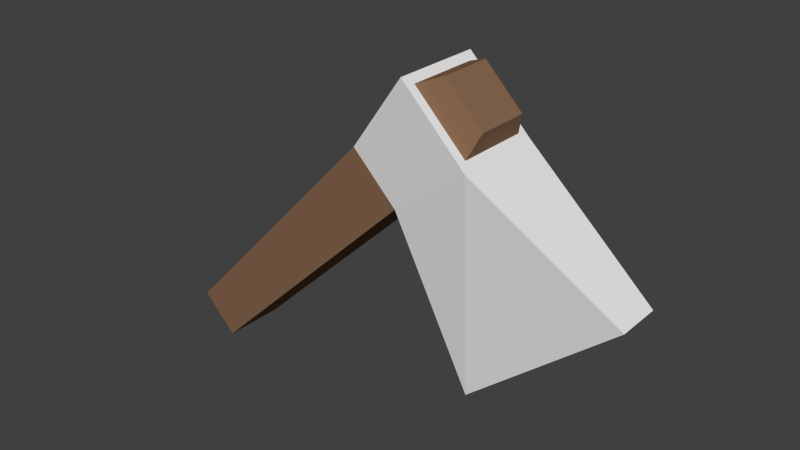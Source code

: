 # Source: chop.blend  (saved by Blender 2.75.0; exported with 4.5.12 LTS)
import bpy
from mathutils import Matrix  # noqa: F401  (used for matrix-valued properties, if any)

bpy.ops.wm.read_factory_settings(use_empty=True)
scene = bpy.context.scene
scene.name = 'Scene'

# ---- collections
col_collection_1 = bpy.data.collections.new('Collection 1'); scene.collection.children.link(col_collection_1)

# ---- materials (node trees are filled in below, after node groups)
mat_metalmat = bpy.data.materials.new('MetalMat')
mat_metalmat.alpha_threshold = 0.0
mat_metalmat.roughness = 0.5
mat_woodmat = bpy.data.materials.new('WoodMat')
mat_woodmat.alpha_threshold = 0.0
mat_woodmat.roughness = 0.5

# ---- material node trees
mat_metalmat.use_nodes = True; mat_metalmat.node_tree.nodes.clear()
_N = mat_metalmat.node_tree.nodes; _L = mat_metalmat.node_tree.links
n0 = _N.new('ShaderNodeOutputMaterial'); n0.name = 'Material Output'; n0.location = (300, 300)
n1 = _N.new('ShaderNodeBsdfDiffuse'); n1.name = 'Diffuse BSDF'; n1.location = (10, 300)
_L.new(n1.outputs[0], n0.inputs[0])
n0.is_active_output = True
mat_woodmat.use_nodes = True; mat_woodmat.node_tree.nodes.clear()
_N = mat_woodmat.node_tree.nodes; _L = mat_woodmat.node_tree.links
n0 = _N.new('ShaderNodeOutputMaterial'); n0.name = 'Material Output'; n0.location = (300, 300)
n1 = _N.new('ShaderNodeBsdfDiffuse'); n1.name = 'Diffuse BSDF'; n1.location = (10, 300)
n1.inputs[0].default_value = (0.2396, 0.1358, 0.07667, 1.0)
_L.new(n1.outputs[0], n0.inputs[0])
n0.is_active_output = True

# ---- world
world_world = bpy.data.worlds.new('World'); scene.world = world_world
world_world.color = (0.05088, 0.05088, 0.05088)
world_world.use_sun_shadow = False
world_world.sun_shadow_jitter_overblur = 0.0
world_world.cycles.sampling_method = 'MANUAL'
world_world.cycles.sample_map_resolution = 256

# ---- meshes
me_cube_001 = bpy.data.meshes.new('Cube.001')
me_cube_001.from_pydata([(-0.3742, -0.1344, 4.803), (0.596, -0.168, 5.813), (-0.3742, 0.1344, 4.803), (0.596, 0.168, 5.813), (-0.2158, -0.1344, 4.645), (0.794, -0.168, 5.615), (-0.2158, 0.1344, 4.645), (0.794, 0.168, 5.615), (0.8485, -0.2, 6.15), (0.8485, 0.2, 6.15), (1.131, 0.2, 5.867), (1.131, -0.2, 5.867), (1.092, 0.09924, 4.883), (1.092, -0.09924, 4.883), (1.733, 0.09924, 5.424), (1.733, -0.09924, 5.424), (-0.1356, -0.09924, 6.111), (-0.1356, 0.09924, 6.111), (0.004711, -0.09924, 6.252), (0.004711, 0.09924, 6.252), (0.8768, -0.16, 6.122), (0.8768, 0.16, 6.122), (1.103, 0.16, 5.896), (1.103, -0.16, 5.896), (0.9765, -0.1179, 6.162), (0.9765, 0.1179, 6.162), (1.143, 0.1179, 5.995), (1.143, -0.1179, 5.995)], [], [(1, 3, 2, 0), (3, 7, 6, 2), (7, 5, 4, 6), (5, 1, 0, 4), (0, 2, 6, 4), (11, 10, 22, 23), (1, 5, 11, 8), (7, 3, 9, 10), (10, 11, 15, 14), (13, 12, 14, 15), (7, 10, 14, 12), (5, 7, 12, 13), (11, 5, 13, 15), (3, 1, 8, 9), (21, 20, 24, 25), (9, 8, 20, 21), (8, 11, 23, 20), (10, 9, 21, 22), (27, 26, 25, 24), (20, 23, 27, 24), (22, 21, 25, 26), (23, 22, 26, 27)])
me_cube_001.polygons.foreach_set('material_index', [1, 1, 1, 1, 1, 0, 0, 0, 0, 0, 0, 0, 0, 0, 1, 0, 0, 0, 1, 1, 1, 1])
me_cube_001.materials.append(mat_metalmat)
me_cube_001.materials.append(mat_woodmat)
me_cube_001.use_remesh_preserve_volume = False
me_cube_001.use_remesh_preserve_attributes = False
me_cube_001.use_mirror_vertex_groups = False
me_cube_001.update()

# ---- objects
ob_axe = bpy.data.objects.new('Axe', me_cube_001)

# ---- transforms, parenting, visibility, modifiers, constraints
ob_axe.location = (0.0, 0.0, 0.0)
ob_axe.lineart.crease_threshold = 0.0

# ---- collection membership
col_collection_1.objects.link(ob_axe)

# ---- scene / render settings (as saved in the file)
scene.frame_start = 1; scene.frame_end = 250; scene.frame_set(1)
scene.render.engine = 'CYCLES'
scene.render.resolution_percentage = 75
scene.render.dither_intensity = 0.0
scene.cycles.use_denoising = False
scene.cycles.samples = 8
scene.cycles.sampling_pattern = 'TABULATED_SOBOL'
scene.cycles.light_sampling_threshold = 0.0
scene.cycles.use_adaptive_sampling = False
scene.cycles.use_light_tree = False
scene.cycles.blur_glossy = 0.0
scene.cycles.pixel_filter_type = 'GAUSSIAN'
scene.cycles.sample_clamp_indirect = 0.0
scene.view_settings.view_transform = 'Standard'
bpy.context.view_layer.update()

# ---- added for rendering (the .blend has no active camera and no usable light): camera, sun
cam_auto = bpy.data.cameras.new('AutoCamera')
cam_auto.lens = 50.0
cam_auto.sensor_width = 36.0
cam_auto.clip_end = 1000.0
ob_auto_camera = bpy.data.objects.new('AutoCamera', cam_auto)
scene.collection.objects.link(ob_auto_camera)
ob_auto_camera.location = (3.15859, -2.9752, 7.43164)
ob_auto_camera.rotation_euler = (1.09748, -7.21219e-08, 0.694738)
scene.camera = ob_auto_camera
light_auto_sun = bpy.data.lights.new('AutoSun', 'SUN')
light_auto_sun.energy = 3.0
light_auto_sun.angle = 0.0523599
ob_auto_sun = bpy.data.objects.new('AutoSun', light_auto_sun)
scene.collection.objects.link(ob_auto_sun)
ob_auto_sun.rotation_euler = (0.872665, 0.174533, 0.523599)
bpy.context.view_layer.update()

